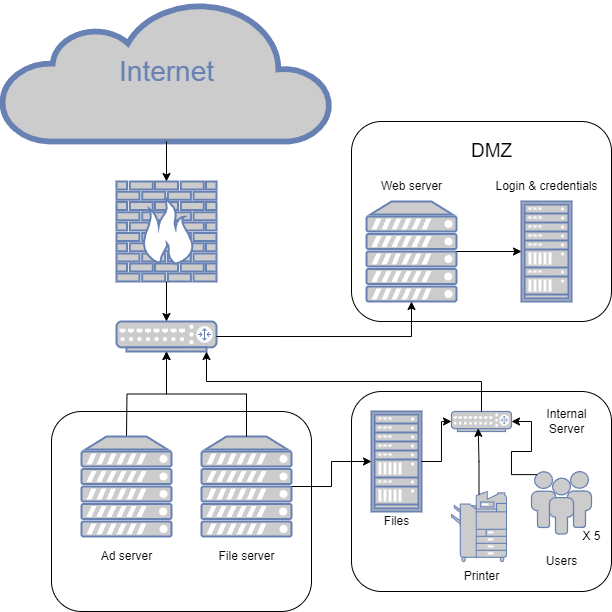

The diagram above was exported from draw.io. Its source (the exported page's mxGraphModel, read from the mxfile embedded in the PNG):
<mxGraphModel dx="989" dy="550" grid="1" gridSize="10" guides="1" tooltips="1" connect="1" arrows="1" fold="1" page="1" pageScale="1" pageWidth="1100" pageHeight="850" background="none" math="0" shadow="0">
  <root>
    <mxCell id="0" />
    <mxCell id="1" parent="0" />
    <mxCell id="kzxzWp4f4ZnDISn47RYp-57" value="" style="rounded=1;whiteSpace=wrap;html=1;" vertex="1" parent="1">
      <mxGeometry x="80" y="450" width="260" height="200" as="geometry" />
    </mxCell>
    <mxCell id="kzxzWp4f4ZnDISn47RYp-42" value="" style="rounded=1;whiteSpace=wrap;html=1;" vertex="1" parent="1">
      <mxGeometry x="380" y="430" width="260" height="200" as="geometry" />
    </mxCell>
    <mxCell id="kzxzWp4f4ZnDISn47RYp-41" value="" style="rounded=1;whiteSpace=wrap;html=1;" vertex="1" parent="1">
      <mxGeometry x="380" y="160" width="260" height="200" as="geometry" />
    </mxCell>
    <mxCell id="7c3789c024ecab99-8" value="" style="fontColor=#0066CC;verticalAlign=top;verticalLabelPosition=bottom;labelPosition=center;align=center;html=1;fillColor=#CCCCCC;strokeColor=#6881B3;gradientColor=none;gradientDirection=north;strokeWidth=2;shape=mxgraph.networks.firewall;rounded=0;shadow=0;comic=0;" parent="1" vertex="1">
      <mxGeometry x="145" y="220" width="100" height="100" as="geometry" />
    </mxCell>
    <mxCell id="7c3789c024ecab99-53" value="Internet" style="html=1;fillColor=#CCCCCC;strokeColor=#6881B3;gradientColor=none;gradientDirection=north;strokeWidth=2;shape=mxgraph.networks.cloud;fontColor=#6881B3;rounded=0;shadow=0;comic=0;align=center;fontSize=28;" parent="1" vertex="1">
      <mxGeometry x="30" y="40" width="330" height="140" as="geometry" />
    </mxCell>
    <mxCell id="7c3789c024ecab99-54" value="" style="fontColor=#0066CC;verticalAlign=top;verticalLabelPosition=bottom;labelPosition=center;align=center;html=1;fillColor=#CCCCCC;strokeColor=#6881B3;gradientColor=none;gradientDirection=north;strokeWidth=2;shape=mxgraph.networks.router;rounded=0;shadow=0;comic=0;" parent="1" vertex="1">
      <mxGeometry x="145" y="360" width="100" height="30" as="geometry" />
    </mxCell>
    <mxCell id="kzxzWp4f4ZnDISn47RYp-2" style="edgeStyle=orthogonalEdgeStyle;rounded=0;orthogonalLoop=1;jettySize=auto;html=1;exitX=0.5;exitY=1;exitDx=0;exitDy=0;exitPerimeter=0;entryX=0.5;entryY=0;entryDx=0;entryDy=0;entryPerimeter=0;" edge="1" parent="1" source="7c3789c024ecab99-53" target="7c3789c024ecab99-8">
      <mxGeometry relative="1" as="geometry" />
    </mxCell>
    <mxCell id="kzxzWp4f4ZnDISn47RYp-4" style="edgeStyle=orthogonalEdgeStyle;rounded=0;orthogonalLoop=1;jettySize=auto;html=1;exitX=0.5;exitY=1;exitDx=0;exitDy=0;exitPerimeter=0;entryX=0.5;entryY=0;entryDx=0;entryDy=0;entryPerimeter=0;" edge="1" parent="1" source="7c3789c024ecab99-8" target="7c3789c024ecab99-54">
      <mxGeometry relative="1" as="geometry" />
    </mxCell>
    <mxCell id="kzxzWp4f4ZnDISn47RYp-7" value="Web server" style="text;html=1;align=center;verticalAlign=middle;resizable=0;points=[];autosize=1;strokeColor=none;fillColor=none;" vertex="1" parent="1">
      <mxGeometry x="400" y="210" width="80" height="30" as="geometry" />
    </mxCell>
    <mxCell id="kzxzWp4f4ZnDISn47RYp-15" value="" style="fontColor=#0066CC;verticalAlign=top;verticalLabelPosition=bottom;labelPosition=center;align=center;html=1;outlineConnect=0;fillColor=#CCCCCC;strokeColor=#6881B3;gradientColor=none;gradientDirection=north;strokeWidth=2;shape=mxgraph.networks.server;" vertex="1" parent="1">
      <mxGeometry x="395" y="240" width="90" height="100" as="geometry" />
    </mxCell>
    <mxCell id="kzxzWp4f4ZnDISn47RYp-16" value="" style="fontColor=#0066CC;verticalAlign=top;verticalLabelPosition=bottom;labelPosition=center;align=center;html=1;outlineConnect=0;fillColor=#CCCCCC;strokeColor=#6881B3;gradientColor=none;gradientDirection=north;strokeWidth=2;shape=mxgraph.networks.copier;" vertex="1" parent="1">
      <mxGeometry x="480" y="530" width="55" height="70" as="geometry" />
    </mxCell>
    <mxCell id="kzxzWp4f4ZnDISn47RYp-17" value="" style="fontColor=#0066CC;verticalAlign=top;verticalLabelPosition=bottom;labelPosition=center;align=center;html=1;outlineConnect=0;fillColor=#CCCCCC;strokeColor=#6881B3;gradientColor=none;gradientDirection=north;strokeWidth=2;shape=mxgraph.networks.users;" vertex="1" parent="1">
      <mxGeometry x="560" y="510" width="60" height="62.5" as="geometry" />
    </mxCell>
    <mxCell id="kzxzWp4f4ZnDISn47RYp-18" value="X 5" style="text;html=1;align=center;verticalAlign=middle;resizable=0;points=[];autosize=1;strokeColor=none;fillColor=none;" vertex="1" parent="1">
      <mxGeometry x="600" y="560" width="40" height="30" as="geometry" />
    </mxCell>
    <mxCell id="kzxzWp4f4ZnDISn47RYp-29" value="" style="fontColor=#0066CC;verticalAlign=top;verticalLabelPosition=bottom;labelPosition=center;align=center;html=1;outlineConnect=0;fillColor=#CCCCCC;strokeColor=#6881B3;gradientColor=none;gradientDirection=north;strokeWidth=2;shape=mxgraph.networks.rack;" vertex="1" parent="1">
      <mxGeometry x="550" y="240" width="50" height="100" as="geometry" />
    </mxCell>
    <mxCell id="kzxzWp4f4ZnDISn47RYp-30" style="edgeStyle=orthogonalEdgeStyle;rounded=0;orthogonalLoop=1;jettySize=auto;html=1;exitX=0.5;exitY=0;exitDx=0;exitDy=0;exitPerimeter=0;entryX=0.5;entryY=1;entryDx=0;entryDy=0;entryPerimeter=0;" edge="1" parent="1" target="7c3789c024ecab99-54">
      <mxGeometry relative="1" as="geometry">
        <mxPoint x="155" y="475" as="sourcePoint" />
      </mxGeometry>
    </mxCell>
    <mxCell id="kzxzWp4f4ZnDISn47RYp-31" value="Ad server" style="text;html=1;align=center;verticalAlign=middle;resizable=0;points=[];autosize=1;strokeColor=none;fillColor=none;" vertex="1" parent="1">
      <mxGeometry x="120" y="580" width="70" height="30" as="geometry" />
    </mxCell>
    <mxCell id="kzxzWp4f4ZnDISn47RYp-32" value="Internal &lt;br&gt;Server" style="text;html=1;align=center;verticalAlign=middle;resizable=0;points=[];autosize=1;strokeColor=none;fillColor=none;" vertex="1" parent="1">
      <mxGeometry x="565" y="440" width="60" height="40" as="geometry" />
    </mxCell>
    <mxCell id="kzxzWp4f4ZnDISn47RYp-33" value="Users" style="text;html=1;align=center;verticalAlign=middle;resizable=0;points=[];autosize=1;strokeColor=none;fillColor=none;" vertex="1" parent="1">
      <mxGeometry x="565" y="585" width="50" height="30" as="geometry" />
    </mxCell>
    <mxCell id="kzxzWp4f4ZnDISn47RYp-34" value="Files" style="text;html=1;align=center;verticalAlign=middle;resizable=0;points=[];autosize=1;strokeColor=none;fillColor=none;" vertex="1" parent="1">
      <mxGeometry x="400" y="545" width="50" height="30" as="geometry" />
    </mxCell>
    <mxCell id="kzxzWp4f4ZnDISn47RYp-35" value="Printer" style="text;html=1;align=center;verticalAlign=middle;resizable=0;points=[];autosize=1;strokeColor=none;fillColor=none;" vertex="1" parent="1">
      <mxGeometry x="480" y="600" width="60" height="30" as="geometry" />
    </mxCell>
    <mxCell id="kzxzWp4f4ZnDISn47RYp-36" value="Login &amp;amp; credentials" style="text;html=1;align=center;verticalAlign=middle;resizable=0;points=[];autosize=1;strokeColor=none;fillColor=none;" vertex="1" parent="1">
      <mxGeometry x="510" y="210" width="130" height="30" as="geometry" />
    </mxCell>
    <mxCell id="kzxzWp4f4ZnDISn47RYp-37" style="edgeStyle=orthogonalEdgeStyle;rounded=0;orthogonalLoop=1;jettySize=auto;html=1;exitX=1;exitY=0.5;exitDx=0;exitDy=0;exitPerimeter=0;entryX=0.5;entryY=1;entryDx=0;entryDy=0;entryPerimeter=0;" edge="1" parent="1" source="7c3789c024ecab99-54" target="kzxzWp4f4ZnDISn47RYp-15">
      <mxGeometry relative="1" as="geometry" />
    </mxCell>
    <mxCell id="kzxzWp4f4ZnDISn47RYp-40" value="&lt;font style=&quot;font-size: 19px;&quot;&gt;DMZ&lt;/font&gt;" style="text;html=1;align=center;verticalAlign=middle;resizable=0;points=[];autosize=1;strokeColor=none;fillColor=none;" vertex="1" parent="1">
      <mxGeometry x="490" y="170" width="60" height="40" as="geometry" />
    </mxCell>
    <mxCell id="kzxzWp4f4ZnDISn47RYp-43" value="" style="fontColor=#0066CC;verticalAlign=top;verticalLabelPosition=bottom;labelPosition=center;align=center;html=1;fillColor=#CCCCCC;strokeColor=#6881B3;gradientColor=none;gradientDirection=north;strokeWidth=2;shape=mxgraph.networks.router;rounded=0;shadow=0;comic=0;" vertex="1" parent="1">
      <mxGeometry x="480" y="450" width="60" height="20" as="geometry" />
    </mxCell>
    <mxCell id="kzxzWp4f4ZnDISn47RYp-46" style="edgeStyle=orthogonalEdgeStyle;rounded=0;orthogonalLoop=1;jettySize=auto;html=1;exitX=0.5;exitY=0;exitDx=0;exitDy=0;exitPerimeter=0;entryX=0.9;entryY=1;entryDx=0;entryDy=0;entryPerimeter=0;" edge="1" parent="1" source="kzxzWp4f4ZnDISn47RYp-43" target="7c3789c024ecab99-54">
      <mxGeometry relative="1" as="geometry" />
    </mxCell>
    <mxCell id="kzxzWp4f4ZnDISn47RYp-47" value="" style="fontColor=#0066CC;verticalAlign=top;verticalLabelPosition=bottom;labelPosition=center;align=center;html=1;outlineConnect=0;fillColor=#CCCCCC;strokeColor=#6881B3;gradientColor=none;gradientDirection=north;strokeWidth=2;shape=mxgraph.networks.rack;" vertex="1" parent="1">
      <mxGeometry x="400" y="450" width="50" height="100" as="geometry" />
    </mxCell>
    <mxCell id="kzxzWp4f4ZnDISn47RYp-52" style="edgeStyle=orthogonalEdgeStyle;rounded=0;orthogonalLoop=1;jettySize=auto;html=1;exitX=0.5;exitY=0.04;exitDx=0;exitDy=0;exitPerimeter=0;entryX=0.445;entryY=0.843;entryDx=0;entryDy=0;entryPerimeter=0;" edge="1" parent="1" source="kzxzWp4f4ZnDISn47RYp-16" target="kzxzWp4f4ZnDISn47RYp-43">
      <mxGeometry relative="1" as="geometry" />
    </mxCell>
    <mxCell id="kzxzWp4f4ZnDISn47RYp-55" style="edgeStyle=orthogonalEdgeStyle;rounded=0;orthogonalLoop=1;jettySize=auto;html=1;exitX=1;exitY=0.5;exitDx=0;exitDy=0;exitPerimeter=0;entryX=0;entryY=0.5;entryDx=0;entryDy=0;entryPerimeter=0;" edge="1" parent="1" source="kzxzWp4f4ZnDISn47RYp-15" target="kzxzWp4f4ZnDISn47RYp-29">
      <mxGeometry relative="1" as="geometry" />
    </mxCell>
    <mxCell id="kzxzWp4f4ZnDISn47RYp-59" value="" style="fontColor=#0066CC;verticalAlign=top;verticalLabelPosition=bottom;labelPosition=center;align=center;html=1;outlineConnect=0;fillColor=#CCCCCC;strokeColor=#6881B3;gradientColor=none;gradientDirection=north;strokeWidth=2;shape=mxgraph.networks.server;" vertex="1" parent="1">
      <mxGeometry x="110" y="475" width="90" height="100" as="geometry" />
    </mxCell>
    <mxCell id="kzxzWp4f4ZnDISn47RYp-60" value="" style="fontColor=#0066CC;verticalAlign=top;verticalLabelPosition=bottom;labelPosition=center;align=center;html=1;outlineConnect=0;fillColor=#CCCCCC;strokeColor=#6881B3;gradientColor=none;gradientDirection=north;strokeWidth=2;shape=mxgraph.networks.server;" vertex="1" parent="1">
      <mxGeometry x="230" y="475" width="90" height="100" as="geometry" />
    </mxCell>
    <mxCell id="kzxzWp4f4ZnDISn47RYp-61" style="edgeStyle=orthogonalEdgeStyle;rounded=0;orthogonalLoop=1;jettySize=auto;html=1;exitX=1;exitY=0.5;exitDx=0;exitDy=0;exitPerimeter=0;entryX=0;entryY=0.5;entryDx=0;entryDy=0;entryPerimeter=0;" edge="1" parent="1" source="kzxzWp4f4ZnDISn47RYp-60" target="kzxzWp4f4ZnDISn47RYp-47">
      <mxGeometry relative="1" as="geometry" />
    </mxCell>
    <mxCell id="kzxzWp4f4ZnDISn47RYp-62" style="edgeStyle=orthogonalEdgeStyle;rounded=0;orthogonalLoop=1;jettySize=auto;html=1;exitX=0.5;exitY=0;exitDx=0;exitDy=0;exitPerimeter=0;entryX=0.5;entryY=1;entryDx=0;entryDy=0;entryPerimeter=0;" edge="1" parent="1" source="kzxzWp4f4ZnDISn47RYp-60" target="7c3789c024ecab99-54">
      <mxGeometry relative="1" as="geometry" />
    </mxCell>
    <mxCell id="kzxzWp4f4ZnDISn47RYp-63" value="File server" style="text;html=1;align=center;verticalAlign=middle;resizable=0;points=[];autosize=1;strokeColor=none;fillColor=none;" vertex="1" parent="1">
      <mxGeometry x="235" y="580" width="80" height="30" as="geometry" />
    </mxCell>
    <mxCell id="kzxzWp4f4ZnDISn47RYp-64" style="edgeStyle=orthogonalEdgeStyle;rounded=0;orthogonalLoop=1;jettySize=auto;html=1;exitX=1;exitY=0.5;exitDx=0;exitDy=0;exitPerimeter=0;entryX=0;entryY=0.5;entryDx=0;entryDy=0;entryPerimeter=0;" edge="1" parent="1" source="kzxzWp4f4ZnDISn47RYp-47" target="kzxzWp4f4ZnDISn47RYp-43">
      <mxGeometry relative="1" as="geometry" />
    </mxCell>
    <mxCell id="kzxzWp4f4ZnDISn47RYp-65" style="edgeStyle=orthogonalEdgeStyle;rounded=0;orthogonalLoop=1;jettySize=auto;html=1;exitX=0.09;exitY=0.05;exitDx=0;exitDy=0;exitPerimeter=0;entryX=1;entryY=0.5;entryDx=0;entryDy=0;entryPerimeter=0;" edge="1" parent="1" source="kzxzWp4f4ZnDISn47RYp-17" target="kzxzWp4f4ZnDISn47RYp-43">
      <mxGeometry relative="1" as="geometry" />
    </mxCell>
  </root>
</mxGraphModel>